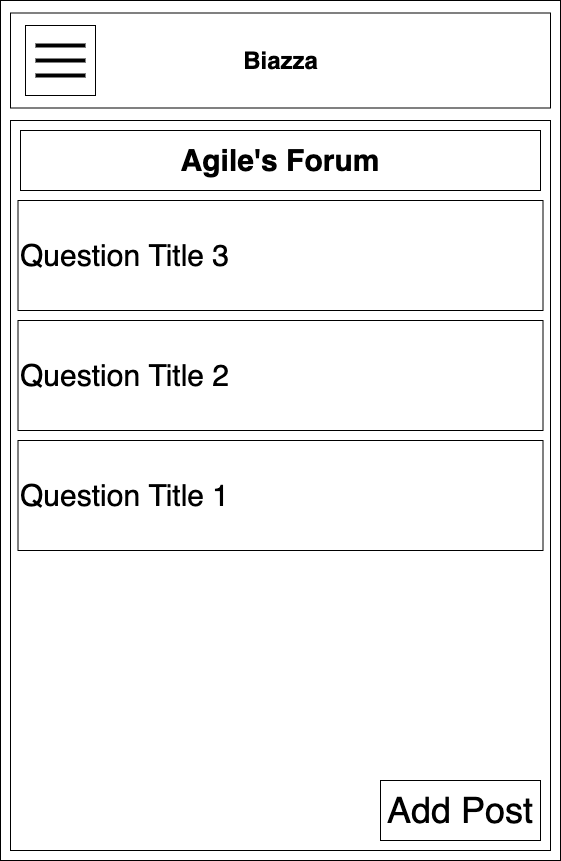

The diagram above was exported from draw.io. Its source (the exported page's mxGraphModel, read from the mxfile embedded in the PNG):
<mxGraphModel dx="2377" dy="1063" grid="1" gridSize="10" guides="1" tooltips="1" connect="1" arrows="1" fold="1" page="1" pageScale="1" pageWidth="850" pageHeight="1100" math="0" shadow="0">
  <root>
    <mxCell id="Avl5YcyGfj8cEvzHGFTg-0" />
    <mxCell id="Avl5YcyGfj8cEvzHGFTg-1" parent="Avl5YcyGfj8cEvzHGFTg-0" />
    <mxCell id="5q7XKgGloOmTrScY3L3T-0" value="" style="rounded=0;whiteSpace=wrap;html=1;" parent="Avl5YcyGfj8cEvzHGFTg-1" vertex="1">
      <mxGeometry x="170" y="60" width="560" height="860" as="geometry" />
    </mxCell>
    <mxCell id="5q7XKgGloOmTrScY3L3T-1" value="" style="rounded=0;whiteSpace=wrap;html=1;" parent="Avl5YcyGfj8cEvzHGFTg-1" vertex="1">
      <mxGeometry x="180" y="72.5" width="540" height="95" as="geometry" />
    </mxCell>
    <mxCell id="5q7XKgGloOmTrScY3L3T-2" value="Biazza" style="text;strokeColor=none;fillColor=none;html=1;fontSize=24;fontStyle=1;verticalAlign=middle;align=center;" parent="Avl5YcyGfj8cEvzHGFTg-1" vertex="1">
      <mxGeometry x="400" y="100" width="100" height="40" as="geometry" />
    </mxCell>
    <mxCell id="5q7XKgGloOmTrScY3L3T-3" value="" style="whiteSpace=wrap;html=1;aspect=fixed;" parent="Avl5YcyGfj8cEvzHGFTg-1" vertex="1">
      <mxGeometry x="195" y="85" width="70" height="70" as="geometry" />
    </mxCell>
    <mxCell id="5q7XKgGloOmTrScY3L3T-4" value="" style="line;strokeWidth=4;html=1;perimeter=backbonePerimeter;points=[];outlineConnect=0;" parent="Avl5YcyGfj8cEvzHGFTg-1" vertex="1">
      <mxGeometry x="205" y="100" width="50" height="10" as="geometry" />
    </mxCell>
    <mxCell id="5q7XKgGloOmTrScY3L3T-5" value="" style="line;strokeWidth=4;html=1;perimeter=backbonePerimeter;points=[];outlineConnect=0;" parent="Avl5YcyGfj8cEvzHGFTg-1" vertex="1">
      <mxGeometry x="205" y="115" width="50" height="10" as="geometry" />
    </mxCell>
    <mxCell id="5q7XKgGloOmTrScY3L3T-6" value="" style="line;strokeWidth=4;html=1;perimeter=backbonePerimeter;points=[];outlineConnect=0;" parent="Avl5YcyGfj8cEvzHGFTg-1" vertex="1">
      <mxGeometry x="205" y="130" width="50" height="10" as="geometry" />
    </mxCell>
    <mxCell id="5q7XKgGloOmTrScY3L3T-7" value="" style="rounded=0;whiteSpace=wrap;html=1;" parent="Avl5YcyGfj8cEvzHGFTg-1" vertex="1">
      <mxGeometry x="180" y="180" width="540" height="730" as="geometry" />
    </mxCell>
    <mxCell id="5q7XKgGloOmTrScY3L3T-8" value="&lt;span style=&quot;font-size: 30px&quot;&gt;&lt;b&gt;Agile's Forum&lt;br&gt;&lt;/b&gt;&lt;/span&gt;" style="rounded=0;whiteSpace=wrap;html=1;" parent="Avl5YcyGfj8cEvzHGFTg-1" vertex="1">
      <mxGeometry x="190" y="190" width="520" height="60" as="geometry" />
    </mxCell>
    <mxCell id="5q7XKgGloOmTrScY3L3T-9" value="&lt;div&gt;&lt;span&gt;&lt;font style=&quot;font-size: 30px&quot;&gt;Question Title 1&lt;/font&gt;&lt;/span&gt;&lt;/div&gt;" style="rounded=0;whiteSpace=wrap;html=1;align=left;" parent="Avl5YcyGfj8cEvzHGFTg-1" vertex="1">
      <mxGeometry x="187.5" y="500" width="525" height="110" as="geometry" />
    </mxCell>
    <mxCell id="5q7XKgGloOmTrScY3L3T-10" value="&lt;div&gt;&lt;span&gt;&lt;font style=&quot;font-size: 30px&quot;&gt;Question Title 2&lt;/font&gt;&lt;/span&gt;&lt;/div&gt;" style="rounded=0;whiteSpace=wrap;html=1;align=left;" parent="Avl5YcyGfj8cEvzHGFTg-1" vertex="1">
      <mxGeometry x="187.5" y="380" width="525" height="110" as="geometry" />
    </mxCell>
    <mxCell id="5q7XKgGloOmTrScY3L3T-11" value="&lt;div&gt;&lt;span&gt;&lt;font style=&quot;font-size: 30px&quot;&gt;Question Title 3&lt;/font&gt;&lt;/span&gt;&lt;/div&gt;" style="rounded=0;whiteSpace=wrap;html=1;align=left;" parent="Avl5YcyGfj8cEvzHGFTg-1" vertex="1">
      <mxGeometry x="187.5" y="260" width="525" height="110" as="geometry" />
    </mxCell>
    <mxCell id="HQZ1w1CXYjXCiQD_xroj-0" value="&lt;font style=&quot;font-size: 36px&quot;&gt;Add Post&lt;/font&gt;" style="rounded=0;whiteSpace=wrap;html=1;" vertex="1" parent="Avl5YcyGfj8cEvzHGFTg-1">
      <mxGeometry x="550" y="840" width="160" height="60" as="geometry" />
    </mxCell>
  </root>
</mxGraphModel>